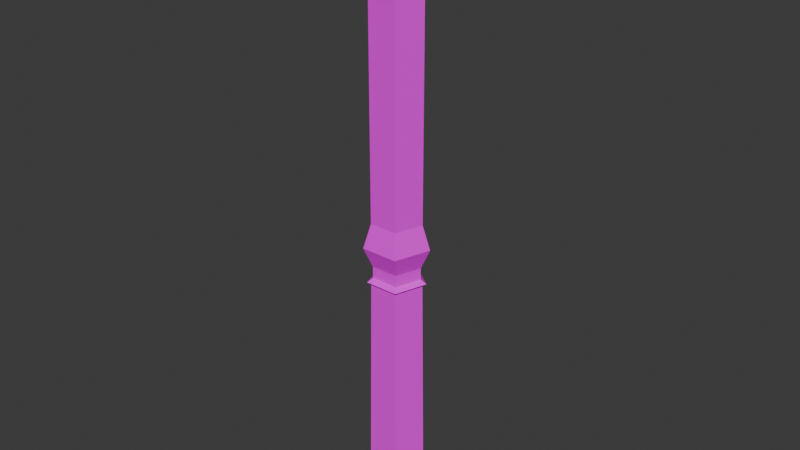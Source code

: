 # Source: pillar.blend  (saved by Blender 5.2.44; exported with 4.5.12 LTS)
import bpy
from mathutils import Matrix  # noqa: F401  (used for matrix-valued properties, if any)

bpy.ops.wm.read_factory_settings(use_empty=True)
scene = bpy.context.scene
scene.name = 'Scene'

# ---- collections
col_collection = bpy.data.collections.new('Collection'); scene.collection.children.link(col_collection)

# ---- images (referenced by path relative to the original .blend; pixels are not part of the script)
import os
ASSET_DIR = os.environ.get("B2B_ASSET_DIR", "")  # directory of the original .blend (textures are referenced by path, not embedded)
HERE = os.path.dirname(os.path.abspath(__file__))  # packed textures are extracted next to this script under _unpacked/

def load_image(name, relpath, width, height, colorspace="sRGB"):
    """Load a texture the original file referenced (path relative to the .blend, or extracted next to this script)."""
    p = next((c for c in (os.path.join(HERE, relpath), os.path.join(ASSET_DIR, relpath)) if relpath and os.path.exists(c)), "")
    if p:
        img = bpy.data.images.load(p, check_existing=True)
        img.name = name
    else:  # same state as the original file: an image datablock whose file is absent (Cycles renders it pink)
        img = bpy.data.images.new(name, width, height)
        img.source = "FILE"
        img.filepath = "//" + (relpath or name)
    img.colorspace_settings.name = colorspace
    return img
img_pillar_texture_png = load_image('pillar_texture.png', 'pillar_texture.png', 1024, 1024, 'sRGB')

# ---- materials (node trees are filled in below, after node groups)
mat_material = bpy.data.materials.new('Material')
mat_material.alpha_threshold = 0.0
mat_material.use_backface_culling_lightprobe_volume = False
mat_material.roughness = 0.5
mat_material.line_color = (0.0, 0.0, 0.0, 1.0)

# ---- material node trees
mat_material.use_nodes = True; mat_material.node_tree.nodes.clear()
_N = mat_material.node_tree.nodes; _L = mat_material.node_tree.links
n0 = _N.new('ShaderNodeOutputMaterial'); n0.name = 'Material Output'; n0.location = (200, 100)
n1 = _N.new('ShaderNodeBsdfPrincipled'); n1.name = 'Principled BSDF'; n1.location = (-200, 100)
n1.inputs[10].default_value = 0.005
n2 = _N.new('ShaderNodeTexImage'); n2.name = 'Image Texture'; n2.location = (-514, 91)
n2.image = img_pillar_texture_png
n2.interpolation = 'Closest'
_L.new(n1.outputs[0], n0.inputs[0])
_L.new(n2.outputs[0], n1.inputs[0])
n0.is_active_output = True

# ---- world
world_world = bpy.data.worlds.new('World'); scene.world = world_world
world_world.use_nodes = True; world_world.node_tree.nodes.clear()
_N = world_world.node_tree.nodes; _L = world_world.node_tree.links
n0 = _N.new('ShaderNodeOutputWorld'); n0.name = 'World Output'; n0.location = (200, 100)
n1 = _N.new('ShaderNodeBackground'); n1.name = 'Background'; n1.location = (-200, 100)
n1.inputs[0].default_value = (0.05088, 0.05088, 0.05088, 1.0)
_L.new(n1.outputs[0], n0.inputs[0])
n0.is_active_output = True
world_world.color = (0.05088, 0.05088, 0.05088)
world_world.sun_shadow_jitter_overblur = 0.0

# ---- meshes
me_cube = bpy.data.meshes.new('Cube')
me_cube.from_pydata([(1.399e-09, 1.117, -0.3273), (1.399e-09, 0.7811, 0.5522), (1.063, 0.3453, -0.3273), (0.7429, 0.2414, 0.5522), (0.6567, -0.9039, -0.3273), (0.4591, -0.632, 0.5522), (-0.6567, -0.9039, -0.3273), (-0.4591, -0.632, 0.5522), (-1.063, 0.3453, -0.3273), (-0.7429, 0.2414, 0.5522), (1.063, 0.3453, 0.2872), (1.399e-09, 1.117, 0.2872), (0.6567, -0.9039, 0.2872), (-0.6567, -0.9039, 0.2872), (-1.063, 0.3453, 0.2872), (0.6649, 0.216, 6.687), (-2.861e-07, 0.6991, 6.687), (0.4109, -0.5656, 6.687), (-0.4109, -0.5656, 6.687), (-0.6649, 0.216, 6.687), (0.7699, 0.2501, 6.744), (-2.608e-07, 0.8095, 6.744), (0.4758, -0.6549, 6.744), (-0.4758, -0.6549, 6.744), (-0.7699, 0.2501, 6.744), (0.618, 0.2008, 6.858), (-2.642e-07, 0.6498, 6.858), (0.382, -0.5257, 6.858), (-0.382, -0.5257, 6.858), (-0.618, 0.2008, 6.858), (0.618, 0.2008, 7.186), (-6.372e-07, 0.6498, 7.186), (0.382, -0.5257, 7.186), (-0.382, -0.5257, 7.186), (-0.618, 0.2008, 7.186), (0.8515, 0.2767, 7.751), (-3.685e-07, 0.8953, 7.751), (0.5263, -0.7244, 7.751), (-0.5263, -0.7244, 7.751), (-0.8515, 0.2767, 7.751), (0.6539, 0.2125, 8.429), (-3.734e-07, 0.6875, 8.429), (0.4041, -0.5562, 8.429), (-0.4041, -0.5562, 8.429), (-0.6539, 0.2125, 8.429), (0.6539, 0.2125, 16.86), (-3.734e-07, 0.6875, 16.86), (0.4041, -0.5562, 16.86), (-0.4041, -0.5562, 16.86), (-0.6539, 0.2125, 16.86)], [], [(0, 11, 10, 2), (2, 10, 12, 4), (4, 12, 13, 6), (9, 7, 18, 19), (6, 13, 14, 8), (8, 14, 11, 0), (0, 2, 4, 6, 8), (1, 3, 10, 11), (3, 5, 12, 10), (5, 7, 13, 12), (7, 9, 14, 13), (9, 1, 11, 14), (16, 19, 24, 21), (5, 3, 15, 17), (1, 9, 19, 16), (7, 5, 17, 18), (3, 1, 16, 15), (24, 23, 28, 29), (18, 17, 22, 23), (15, 16, 21, 20), (19, 18, 23, 24), (17, 15, 20, 22), (26, 29, 34, 31), (22, 20, 25, 27), (21, 24, 29, 26), (23, 22, 27, 28), (20, 21, 26, 25), (34, 33, 38, 39), (28, 27, 32, 33), (25, 26, 31, 30), (29, 28, 33, 34), (27, 25, 30, 32), (36, 39, 44, 41), (32, 30, 35, 37), (31, 34, 39, 36), (33, 32, 37, 38), (30, 31, 36, 35), (41, 44, 49, 46), (38, 37, 42, 43), (35, 36, 41, 40), (39, 38, 43, 44), (37, 35, 40, 42), (45, 46, 49, 48, 47), (43, 42, 47, 48), (40, 41, 46, 45), (44, 43, 48, 49), (42, 40, 45, 47)])
_uv = me_cube.uv_layers.new(name='UVMap')
_uv.uv.foreach_set('vector', [0.9678, 0.3289, 0.9226, 0.312, 0.9278, 0.2239, 0.9795, 0.2183, 0.9795, 0.2183, 0.9278, 0.2239, 0.889, 0.1372, 0.9359, 0.1069, 0.9359, 0.1069, 0.889, 0.1372, 0.8012, 0.07009, 0.8421, 0.02048, 0.6809, 0.02164, 0.7547, 0.02395, 0.7353, 0.5163, 0.6693, 0.5142, 0.8268, 0.4752, 0.7986, 0.4351, 0.882, 0.3827, 0.9126, 0.415, 0.9126, 0.415, 0.882, 0.3827, 0.9226, 0.312, 0.9678, 0.3289, 0.627, 0.5573, 0.7273, 0.5899, 0.7273, 0.6953, 0.627, 0.7279, 0.565, 0.6426, 0.8961, 0.3047, 0.8934, 0.2307, 0.9278, 0.2239, 0.9226, 0.312, 0.8934, 0.2307, 0.8637, 0.1578, 0.889, 0.1372, 0.9278, 0.2239, 0.8637, 0.1578, 0.7956, 0.1088, 0.8012, 0.07009, 0.889, 0.1372, 0.7956, 0.3971, 0.8602, 0.3617, 0.882, 0.3827, 0.7986, 0.4351, 0.8602, 0.3617, 0.8961, 0.3047, 0.9226, 0.312, 0.882, 0.3827, 0.8552, 0.7363, 0.8569, 0.7887, 0.8501, 0.7894, 0.8456, 0.7367, 0.4597, 0.02164, 0.5334, 0.02048, 0.5373, 0.5132, 0.4713, 0.5142, 0.6072, 0.02048, 0.6809, 0.02164, 0.6693, 0.5142, 0.6033, 0.5132, 0.386, 0.02395, 0.4597, 0.02164, 0.4713, 0.5142, 0.4053, 0.5163, 0.5334, 0.02048, 0.6072, 0.02048, 0.6033, 0.5132, 0.5373, 0.5132, 0.8501, 0.7894, 0.8575, 0.8598, 0.8423, 0.8537, 0.8349, 0.7903, 0.8682, 0.525, 0.8586, 0.6207, 0.847, 0.6199, 0.8566, 0.5162, 0.8528, 0.683, 0.8552, 0.7363, 0.8456, 0.7367, 0.846, 0.6829, 0.8569, 0.7887, 0.8682, 0.8511, 0.8575, 0.8598, 0.8501, 0.7894, 0.8586, 0.6207, 0.8528, 0.683, 0.846, 0.6829, 0.847, 0.6199, 0.8356, 0.7371, 0.8349, 0.7903, 0.8122, 0.7904, 0.8122, 0.7376, 0.847, 0.6199, 0.846, 0.6829, 0.8312, 0.6829, 0.8282, 0.6194, 0.8456, 0.7367, 0.8501, 0.7894, 0.8349, 0.7903, 0.8356, 0.7371, 0.8566, 0.5162, 0.847, 0.6199, 0.8282, 0.6194, 0.8277, 0.529, 0.846, 0.6829, 0.8456, 0.7367, 0.8356, 0.7371, 0.8312, 0.6829, 0.4854, 0.8557, 0.495, 0.9105, 0.4505, 0.9266, 0.4465, 0.8583, 0.8222, 0.5575, 0.8282, 0.6194, 0.8016, 0.622, 0.7956, 0.5601, 0.8312, 0.6829, 0.8356, 0.7371, 0.8122, 0.7376, 0.8077, 0.6839, 0.8349, 0.7903, 0.835, 0.8431, 0.8123, 0.8432, 0.8122, 0.7904, 0.8282, 0.6194, 0.8312, 0.6829, 0.8077, 0.6839, 0.8016, 0.622, 0.4445, 0.7978, 0.4465, 0.8583, 0.4004, 0.861, 0.3939, 0.8004, 0.5082, 0.6626, 0.4956, 0.7353, 0.446, 0.7309, 0.451, 0.6544, 0.488, 0.7992, 0.4854, 0.8557, 0.4465, 0.8583, 0.4445, 0.7978, 0.524, 0.5844, 0.5082, 0.6626, 0.451, 0.6544, 0.4658, 0.5573, 0.4956, 0.7353, 0.488, 0.7992, 0.4445, 0.7978, 0.446, 0.7309, 0.2152, 0.02048, 0.2801, 0.02048, 0.2801, 0.6979, 0.2152, 0.6979, 0.4658, 0.5573, 0.451, 0.6544, 0.386, 0.6529, 0.386, 0.5652, 0.446, 0.7309, 0.4445, 0.7978, 0.3939, 0.8004, 0.3885, 0.7314, 0.4465, 0.8583, 0.4505, 0.9266, 0.4009, 0.9184, 0.4004, 0.861, 0.451, 0.6544, 0.446, 0.7309, 0.3885, 0.7314, 0.386, 0.6529, 0.1204, 0.7589, 0.1204, 0.8238, 0.05863, 0.8439, 0.02048, 0.7914, 0.05863, 0.7388, 0.02048, 0.02048, 0.08539, 0.02048, 0.08539, 0.6979, 0.02048, 0.6979, 0.1503, 0.02048, 0.2152, 0.02048, 0.2152, 0.6979, 0.1503, 0.6979, 0.2801, 0.02048, 0.345, 0.02048, 0.345, 0.6979, 0.2801, 0.6979, 0.08539, 0.02048, 0.1503, 0.02048, 0.1503, 0.6979, 0.08539, 0.6979])
me_cube.materials.append(mat_material)
me_cube.use_mirror_vertex_groups = False
me_cube.update()

# ---- objects
ob_cube = bpy.data.objects.new('Cube', me_cube)

# ---- transforms, parenting, visibility, modifiers, constraints
ob_cube.location = (0.0, 0.0, 0.0)
ob_cube.lock_rotations_4d = False
ob_cube.empty_display_type = 'ARROWS'
ob_cube.lineart.crease_threshold = 0.0

# ---- collection membership
col_collection.objects.link(ob_cube)

# ---- scene / render settings (as saved in the file)
scene.frame_start = 1; scene.frame_end = 250; scene.frame_set(1)
scene.render.engine = 'BLENDER_EEVEE_NEXT'
scene.render.bake_bias = 0.0
scene.render.bake_samples = 0
scene.render.compositor_device = 'GPU'
scene.eevee.use_volume_custom_range = False
scene.eevee.fast_gi_thickness_near = 0.1
scene.eevee.fast_gi_thickness_far = 0.0
scene.eevee.ray_tracing_options.screen_trace_thickness = 0.1
bpy.context.view_layer.update()

# ---- added for rendering (the .blend has no active camera and no usable light): camera, sun
cam_auto = bpy.data.cameras.new('AutoCamera')
cam_auto.lens = 50.0
cam_auto.sensor_width = 36.0
cam_auto.clip_end = 1000.0
ob_auto_camera = bpy.data.objects.new('AutoCamera', cam_auto)
scene.collection.objects.link(ob_auto_camera)
ob_auto_camera.location = (16.1352, -19.2555, 21.1762)
ob_auto_camera.rotation_euler = (1.09748, -7.21219e-08, 0.694738)
scene.camera = ob_auto_camera
light_auto_sun = bpy.data.lights.new('AutoSun', 'SUN')
light_auto_sun.energy = 3.0
light_auto_sun.angle = 0.0523599
ob_auto_sun = bpy.data.objects.new('AutoSun', light_auto_sun)
scene.collection.objects.link(ob_auto_sun)
ob_auto_sun.rotation_euler = (0.872665, 0.174533, 0.523599)
bpy.context.view_layer.update()
